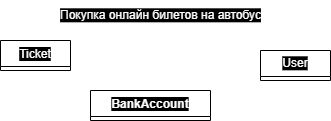

The diagram above was exported from draw.io. Its source (the exported page's mxGraphModel, read from the mxfile embedded in the PNG):
<mxGraphModel dx="493" dy="194" grid="1" gridSize="10" guides="1" tooltips="1" connect="1" arrows="1" fold="1" page="1" pageScale="1" pageWidth="827" pageHeight="1169" math="0" shadow="0">
  <root>
    <mxCell id="0" />
    <mxCell id="1" parent="0" />
    <mxCell id="yUGypplMIDbyyH8U2hfn-3" value="Ticket" style="swimlane;fontStyle=0;align=center;verticalAlign=top;childLayout=stackLayout;horizontal=1;startSize=26;horizontalStack=0;resizeParent=1;resizeParentMax=0;resizeLast=0;collapsible=1;marginBottom=0;whiteSpace=wrap;html=1;fillColor=none;" vertex="1" collapsed="1" parent="1">
      <mxGeometry x="50" y="40" width="70" height="30" as="geometry">
        <mxRectangle x="50" y="50" width="150" height="200" as="alternateBounds" />
      </mxGeometry>
    </mxCell>
    <mxCell id="yUGypplMIDbyyH8U2hfn-4" value="- id_ticket&lt;br&gt;- route&lt;br&gt;- departure_time&lt;br&gt;- price&lt;br&gt;- num_place" style="text;strokeColor=none;fillColor=none;align=left;verticalAlign=top;spacingLeft=4;spacingRight=4;overflow=hidden;rotatable=0;points=[[0,0.5],[1,0.5]];portConstraint=eastwest;whiteSpace=wrap;html=1;" vertex="1" parent="yUGypplMIDbyyH8U2hfn-3">
      <mxGeometry y="26" width="150" height="84" as="geometry" />
    </mxCell>
    <mxCell id="yUGypplMIDbyyH8U2hfn-5" value="" style="line;strokeWidth=1;fillColor=none;align=left;verticalAlign=middle;spacingTop=-1;spacingLeft=3;spacingRight=3;rotatable=0;labelPosition=right;points=[];portConstraint=eastwest;strokeColor=inherit;" vertex="1" parent="yUGypplMIDbyyH8U2hfn-3">
      <mxGeometry y="110" width="150" height="8" as="geometry" />
    </mxCell>
    <mxCell id="yUGypplMIDbyyH8U2hfn-6" value="+ get/set_route&lt;br&gt;+ get/set_departure_time&lt;br&gt;+ get/set_price&lt;br&gt;+ get/set_num_place" style="text;strokeColor=none;fillColor=none;align=left;verticalAlign=top;spacingLeft=4;spacingRight=4;overflow=hidden;rotatable=0;points=[[0,0.5],[1,0.5]];portConstraint=eastwest;whiteSpace=wrap;html=1;" vertex="1" parent="yUGypplMIDbyyH8U2hfn-3">
      <mxGeometry y="118" width="150" height="82" as="geometry" />
    </mxCell>
    <mxCell id="yUGypplMIDbyyH8U2hfn-8" value="Покупка онлайн билетов на автобус" style="text;html=1;align=center;verticalAlign=middle;resizable=0;points=[];autosize=1;strokeColor=none;fillColor=none;" vertex="1" parent="1">
      <mxGeometry x="100" width="220" height="30" as="geometry" />
    </mxCell>
    <mxCell id="yUGypplMIDbyyH8U2hfn-9" value="User" style="swimlane;fontStyle=0;childLayout=stackLayout;horizontal=1;startSize=26;fillColor=none;horizontalStack=0;resizeParent=1;resizeParentMax=0;resizeLast=0;collapsible=1;marginBottom=0;whiteSpace=wrap;html=1;" vertex="1" collapsed="1" parent="1">
      <mxGeometry x="310" y="50" width="70" height="30" as="geometry">
        <mxRectangle x="310" y="50" width="140" height="210" as="alternateBounds" />
      </mxGeometry>
    </mxCell>
    <mxCell id="yUGypplMIDbyyH8U2hfn-10" value="- uid&lt;br&gt;- login&lt;br&gt;- password&lt;br&gt;- fullname&lt;br&gt;- data_bank&lt;br&gt;- ticket_buy" style="text;strokeColor=none;fillColor=none;align=left;verticalAlign=top;spacingLeft=4;spacingRight=4;overflow=hidden;rotatable=0;points=[[0,0.5],[1,0.5]];portConstraint=eastwest;whiteSpace=wrap;html=1;" vertex="1" parent="yUGypplMIDbyyH8U2hfn-9">
      <mxGeometry y="26" width="140" height="94" as="geometry" />
    </mxCell>
    <mxCell id="yUGypplMIDbyyH8U2hfn-11" value="+ get/set_login&lt;br&gt;+ get/set_password&lt;br&gt;+ get/set_fullname&lt;br&gt;+ get/set_data_bank&lt;br&gt;+ get/set_ticket&lt;br&gt;" style="text;strokeColor=none;fillColor=none;align=left;verticalAlign=top;spacingLeft=4;spacingRight=4;overflow=hidden;rotatable=0;points=[[0,0.5],[1,0.5]];portConstraint=eastwest;whiteSpace=wrap;html=1;" vertex="1" parent="yUGypplMIDbyyH8U2hfn-9">
      <mxGeometry y="120" width="140" height="90" as="geometry" />
    </mxCell>
    <mxCell id="yUGypplMIDbyyH8U2hfn-21" value="BankAccount" style="swimlane;fontStyle=1;align=center;verticalAlign=top;childLayout=stackLayout;horizontal=1;startSize=26;horizontalStack=0;resizeParent=1;resizeParentMax=0;resizeLast=0;collapsible=1;marginBottom=0;whiteSpace=wrap;html=1;fillColor=none;" vertex="1" collapsed="1" parent="1">
      <mxGeometry x="140" y="90" width="120" height="30" as="geometry">
        <mxRectangle x="140" y="90" width="160" height="130" as="alternateBounds" />
      </mxGeometry>
    </mxCell>
    <mxCell id="yUGypplMIDbyyH8U2hfn-22" value="- id_client&lt;br&gt;- card&lt;br&gt;- card_pass" style="text;strokeColor=none;fillColor=none;align=left;verticalAlign=top;spacingLeft=4;spacingRight=4;overflow=hidden;rotatable=0;points=[[0,0.5],[1,0.5]];portConstraint=eastwest;whiteSpace=wrap;html=1;" vertex="1" parent="yUGypplMIDbyyH8U2hfn-21">
      <mxGeometry y="26" width="160" height="54" as="geometry" />
    </mxCell>
    <mxCell id="yUGypplMIDbyyH8U2hfn-23" value="" style="line;strokeWidth=1;fillColor=none;align=left;verticalAlign=middle;spacingTop=-1;spacingLeft=3;spacingRight=3;rotatable=0;labelPosition=right;points=[];portConstraint=eastwest;strokeColor=inherit;" vertex="1" parent="yUGypplMIDbyyH8U2hfn-21">
      <mxGeometry y="80" width="160" height="8" as="geometry" />
    </mxCell>
    <mxCell id="yUGypplMIDbyyH8U2hfn-24" value="+ get/set_card&lt;br&gt;+ get/set_card_pass" style="text;strokeColor=none;fillColor=none;align=left;verticalAlign=top;spacingLeft=4;spacingRight=4;overflow=hidden;rotatable=0;points=[[0,0.5],[1,0.5]];portConstraint=eastwest;whiteSpace=wrap;html=1;" vertex="1" parent="yUGypplMIDbyyH8U2hfn-21">
      <mxGeometry y="88" width="160" height="42" as="geometry" />
    </mxCell>
  </root>
</mxGraphModel>